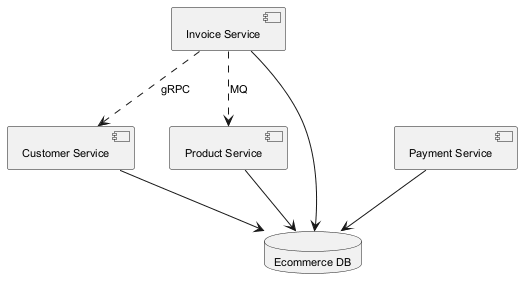

The diagram above was rendered by PlantUML. Its source (embedded in the PNG):
@startuml
skinparam backgroundColor #FFFFFF
skinparam classBackgroundColor #F3E5F5
skinparam classBorderColor #6A1B9A
skinparam defaultFontSize 11
component "Customer Service" as C_CustomerService
component "Invoice Service" as C_InvoiceService
component "Payment Service" as C_PaymentService
component "Product Service" as C_ProductService
database "Ecommerce DB" as DB_ecommerce
C_CustomerService --> DB_ecommerce
C_InvoiceService --> DB_ecommerce
C_PaymentService --> DB_ecommerce
C_ProductService --> DB_ecommerce
C_InvoiceService ..> C_CustomerService : gRPC
C_InvoiceService ..> C_ProductService : MQ
@enduml